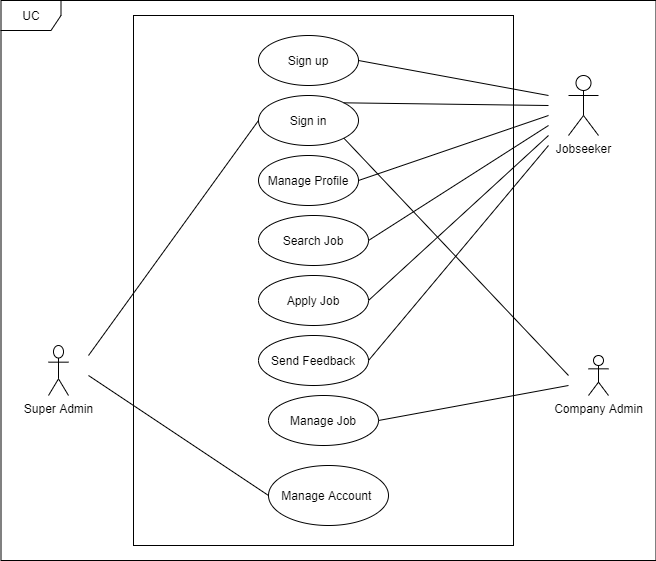

The diagram above was exported from draw.io. Its source (the exported page's mxGraphModel, read from the mxfile embedded in the PNG):
<mxGraphModel dx="824" dy="427" grid="1" gridSize="10" guides="1" tooltips="1" connect="1" arrows="1" fold="1" page="1" pageScale="1" pageWidth="827" pageHeight="1169" math="0" shadow="0">
  <root>
    <mxCell id="0" />
    <mxCell id="1" parent="0" />
    <mxCell id="791WzonuNDN1al-vhBtt-8" value="" style="rounded=0;whiteSpace=wrap;html=1;fontSize=17;" parent="1" vertex="1">
      <mxGeometry x="205" y="100" width="380" height="530" as="geometry" />
    </mxCell>
    <mxCell id="XV-b5meJBF5URcUHAktf-10" value="Super Admin" style="shape=umlActor;verticalLabelPosition=bottom;labelBackgroundColor=#ffffff;verticalAlign=top;html=1;" parent="1" vertex="1">
      <mxGeometry x="120" y="430" width="20" height="50" as="geometry" />
    </mxCell>
    <mxCell id="XV-b5meJBF5URcUHAktf-8" value="Company Admin" style="shape=umlActor;verticalLabelPosition=bottom;labelBackgroundColor=#ffffff;verticalAlign=top;html=1;" parent="1" vertex="1">
      <mxGeometry x="660" y="440" width="20" height="40" as="geometry" />
    </mxCell>
    <mxCell id="XV-b5meJBF5URcUHAktf-22" value="" style="rounded=0;orthogonalLoop=1;jettySize=auto;html=1;endArrow=none;endFill=0;entryX=1;entryY=0.5;entryDx=0;entryDy=0;" parent="1" target="1Edh3daPK69B9gpuv69l-9" edge="1">
      <mxGeometry relative="1" as="geometry">
        <mxPoint x="620" y="220" as="sourcePoint" />
        <mxPoint x="270" y="410" as="targetPoint" />
      </mxGeometry>
    </mxCell>
    <mxCell id="XV-b5meJBF5URcUHAktf-23" value="" style="rounded=0;orthogonalLoop=1;jettySize=auto;html=1;endArrow=none;endFill=0;entryX=1;entryY=0.5;entryDx=0;entryDy=0;" parent="1" target="THcD4tScPUMdIJ6N2C1z-9" edge="1">
      <mxGeometry relative="1" as="geometry">
        <mxPoint x="620" y="200" as="sourcePoint" />
        <mxPoint x="221.34358749346006" y="174.85071250072667" as="targetPoint" />
      </mxGeometry>
    </mxCell>
    <mxCell id="THcD4tScPUMdIJ6N2C1z-5" value="Sign up" style="ellipse;whiteSpace=wrap;html=1;" parent="1" vertex="1">
      <mxGeometry x="330" y="120" width="100" height="50" as="geometry" />
    </mxCell>
    <mxCell id="THcD4tScPUMdIJ6N2C1z-9" value="&lt;span style=&quot;text-align: left&quot;&gt;Manage Profile&lt;/span&gt;" style="ellipse;whiteSpace=wrap;html=1;" parent="1" vertex="1">
      <mxGeometry x="330" y="240" width="100" height="50" as="geometry" />
    </mxCell>
    <mxCell id="THcD4tScPUMdIJ6N2C1z-10" value="" style="rounded=0;orthogonalLoop=1;jettySize=auto;html=1;endArrow=none;endFill=0;entryX=0;entryY=0.5;entryDx=0;entryDy=0;" parent="1" target="xwyqsNnlrot4FU6issvr-1" edge="1">
      <mxGeometry relative="1" as="geometry">
        <mxPoint x="330" y="300" as="targetPoint" />
        <mxPoint x="160" y="440" as="sourcePoint" />
      </mxGeometry>
    </mxCell>
    <mxCell id="1Edh3daPK69B9gpuv69l-4" value="Search Job" style="ellipse;whiteSpace=wrap;html=1;" parent="1" vertex="1">
      <mxGeometry x="330" y="300" width="110" height="50" as="geometry" />
    </mxCell>
    <mxCell id="1Edh3daPK69B9gpuv69l-9" value="Apply Job" style="ellipse;whiteSpace=wrap;html=1;" parent="1" vertex="1">
      <mxGeometry x="330" y="360" width="110" height="50" as="geometry" />
    </mxCell>
    <mxCell id="xwyqsNnlrot4FU6issvr-1" value="Sign in" style="ellipse;whiteSpace=wrap;html=1;" parent="1" vertex="1">
      <mxGeometry x="330" y="180" width="100" height="50" as="geometry" />
    </mxCell>
    <mxCell id="yEymF3Mpp2Zrs83Bj-Mj-1" value="" style="rounded=0;orthogonalLoop=1;jettySize=auto;html=1;exitX=1;exitY=1;exitDx=0;exitDy=0;endArrow=none;endFill=0;" parent="1" source="xwyqsNnlrot4FU6issvr-1" edge="1">
      <mxGeometry relative="1" as="geometry">
        <mxPoint x="490" y="570" as="sourcePoint" />
        <mxPoint x="640" y="460" as="targetPoint" />
      </mxGeometry>
    </mxCell>
    <mxCell id="fHIAeI1jGRe0_oZGiP-B-1" value="" style="rounded=0;orthogonalLoop=1;jettySize=auto;html=1;endArrow=none;endFill=0;entryX=1;entryY=0;entryDx=0;entryDy=0;" parent="1" target="xwyqsNnlrot4FU6issvr-1" edge="1">
      <mxGeometry relative="1" as="geometry">
        <mxPoint x="620" y="190" as="sourcePoint" />
        <mxPoint x="354" y="400" as="targetPoint" />
      </mxGeometry>
    </mxCell>
    <mxCell id="mGVcF43xNcNBe5FUhte6-1" value="Manage Job" style="ellipse;whiteSpace=wrap;html=1;" parent="1" vertex="1">
      <mxGeometry x="340" y="480" width="110" height="50" as="geometry" />
    </mxCell>
    <mxCell id="mGVcF43xNcNBe5FUhte6-3" value="" style="rounded=0;orthogonalLoop=1;jettySize=auto;html=1;endArrow=none;endFill=0;exitX=1;exitY=0.5;exitDx=0;exitDy=0;" parent="1" source="mGVcF43xNcNBe5FUhte6-1" edge="1">
      <mxGeometry relative="1" as="geometry">
        <mxPoint x="470" y="510" as="sourcePoint" />
        <mxPoint x="640" y="470" as="targetPoint" />
      </mxGeometry>
    </mxCell>
    <mxCell id="xnxAZTu7sVjKLdDKCAze-2" value="" style="rounded=0;orthogonalLoop=1;jettySize=auto;html=1;entryX=0;entryY=0.5;entryDx=0;entryDy=0;endArrow=none;endFill=0;" parent="1" target="G8Fqh6J_RbSsAqWR0fhI-7" edge="1">
      <mxGeometry relative="1" as="geometry">
        <mxPoint x="330" y="640" as="targetPoint" />
        <mxPoint x="160" y="460" as="sourcePoint" />
      </mxGeometry>
    </mxCell>
    <mxCell id="nTRyCTWGXzKQyXeYt7XS-1" value="" style="rounded=0;orthogonalLoop=1;jettySize=auto;html=1;endArrow=none;endFill=0;entryX=1;entryY=0.5;entryDx=0;entryDy=0;" parent="1" target="THcD4tScPUMdIJ6N2C1z-5" edge="1">
      <mxGeometry relative="1" as="geometry">
        <mxPoint x="620" y="180" as="sourcePoint" />
        <mxPoint x="340" y="300" as="targetPoint" />
      </mxGeometry>
    </mxCell>
    <mxCell id="oHIK3pLqafT4I4CAtIdR-1" value="Jobseeker" style="shape=umlActor;verticalLabelPosition=bottom;labelBackgroundColor=#ffffff;verticalAlign=top;html=1;outlineConnect=0;" parent="1" vertex="1">
      <mxGeometry x="640" y="160" width="30" height="60" as="geometry" />
    </mxCell>
    <mxCell id="oHIK3pLqafT4I4CAtIdR-2" value="" style="rounded=0;orthogonalLoop=1;jettySize=auto;html=1;endArrow=none;endFill=0;entryX=1;entryY=0.5;entryDx=0;entryDy=0;" parent="1" target="1Edh3daPK69B9gpuv69l-4" edge="1">
      <mxGeometry relative="1" as="geometry">
        <mxPoint x="620" y="210" as="sourcePoint" />
        <mxPoint x="480" y="450" as="targetPoint" />
      </mxGeometry>
    </mxCell>
    <mxCell id="wJZpz2tYhA_EjhheniVC-1" value="&lt;span style=&quot;text-align: left ; white-space: nowrap&quot;&gt;Send Feedback&lt;/span&gt;" style="ellipse;whiteSpace=wrap;html=1;" parent="1" vertex="1">
      <mxGeometry x="330" y="420" width="110" height="50" as="geometry" />
    </mxCell>
    <mxCell id="wJZpz2tYhA_EjhheniVC-5" value="" style="rounded=0;orthogonalLoop=1;jettySize=auto;html=1;endArrow=none;endFill=0;entryX=1;entryY=0.5;entryDx=0;entryDy=0;" parent="1" target="wJZpz2tYhA_EjhheniVC-1" edge="1">
      <mxGeometry relative="1" as="geometry">
        <mxPoint x="620" y="230" as="sourcePoint" />
        <mxPoint x="480" y="460" as="targetPoint" />
      </mxGeometry>
    </mxCell>
    <mxCell id="G8Fqh6J_RbSsAqWR0fhI-4" value="UC" style="shape=umlFrame;whiteSpace=wrap;html=1;" parent="1" vertex="1">
      <mxGeometry x="72.5" y="85" width="655" height="560" as="geometry" />
    </mxCell>
    <mxCell id="G8Fqh6J_RbSsAqWR0fhI-7" value="Manage Account&amp;nbsp;" style="ellipse;whiteSpace=wrap;html=1;" parent="1" vertex="1">
      <mxGeometry x="340" y="550" width="120" height="60" as="geometry" />
    </mxCell>
  </root>
</mxGraphModel>